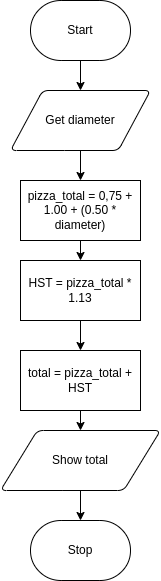

The diagram above was exported from draw.io. Its source (the exported page's mxGraphModel, read from the mxfile embedded in the PNG):
<mxGraphModel dx="526" dy="580" grid="1" gridSize="10" guides="1" tooltips="1" connect="1" arrows="1" fold="1" page="1" pageScale="1" pageWidth="827" pageHeight="1169" math="0" shadow="0">
  <root>
    <mxCell id="0" />
    <mxCell id="1" parent="0" />
    <mxCell id="13" style="edgeStyle=none;html=1;" edge="1" parent="1" source="2" target="5">
      <mxGeometry relative="1" as="geometry" />
    </mxCell>
    <mxCell id="2" value="Start" style="strokeWidth=1;html=1;shape=mxgraph.flowchart.terminator;whiteSpace=wrap;" vertex="1" parent="1">
      <mxGeometry x="210" y="50" width="100" height="60" as="geometry" />
    </mxCell>
    <mxCell id="15" value="" style="edgeStyle=none;html=1;" edge="1" parent="1" source="5" target="7">
      <mxGeometry relative="1" as="geometry" />
    </mxCell>
    <mxCell id="5" value="Get diameter" style="shape=parallelogram;html=1;strokeWidth=1;perimeter=parallelogramPerimeter;whiteSpace=wrap;rounded=1;arcSize=12;size=0.23;" vertex="1" parent="1">
      <mxGeometry x="190" y="140" width="140" height="60" as="geometry" />
    </mxCell>
    <mxCell id="16" value="" style="edgeStyle=none;html=1;" edge="1" parent="1" source="7" target="8">
      <mxGeometry relative="1" as="geometry" />
    </mxCell>
    <mxCell id="7" value="&lt;font style=&quot;font-size: 12px&quot;&gt;pizza_total = 0,75 + 1.00 + (0.50 * diameter)&lt;br&gt;&lt;/font&gt;" style="rounded=0;whiteSpace=wrap;html=1;" vertex="1" parent="1">
      <mxGeometry x="200" y="230" width="120" height="60" as="geometry" />
    </mxCell>
    <mxCell id="17" value="" style="edgeStyle=none;html=1;" edge="1" parent="1" source="8" target="9">
      <mxGeometry relative="1" as="geometry" />
    </mxCell>
    <mxCell id="8" value="&lt;font style=&quot;font-size: 12px&quot;&gt;HST = pizza_total * 1.13&lt;br&gt;&lt;/font&gt;" style="rounded=0;whiteSpace=wrap;html=1;" vertex="1" parent="1">
      <mxGeometry x="200" y="310" width="120" height="60" as="geometry" />
    </mxCell>
    <mxCell id="18" value="" style="edgeStyle=none;html=1;" edge="1" parent="1" source="9" target="10">
      <mxGeometry relative="1" as="geometry" />
    </mxCell>
    <mxCell id="9" value="&lt;font style=&quot;font-size: 12px&quot;&gt;total = pizza_total + HST&lt;br&gt;&lt;/font&gt;" style="rounded=0;whiteSpace=wrap;html=1;" vertex="1" parent="1">
      <mxGeometry x="200" y="400" width="120" height="60" as="geometry" />
    </mxCell>
    <mxCell id="20" value="" style="edgeStyle=none;html=1;" edge="1" parent="1" source="10" target="11">
      <mxGeometry relative="1" as="geometry" />
    </mxCell>
    <mxCell id="10" value="Show total" style="shape=parallelogram;html=1;strokeWidth=1;perimeter=parallelogramPerimeter;whiteSpace=wrap;rounded=1;arcSize=12;size=0.23;" vertex="1" parent="1">
      <mxGeometry x="180" y="480" width="160" height="60" as="geometry" />
    </mxCell>
    <mxCell id="11" value="Stop" style="strokeWidth=1;html=1;shape=mxgraph.flowchart.terminator;whiteSpace=wrap;fillColor=default;strokeColor=default;" vertex="1" parent="1">
      <mxGeometry x="210" y="570" width="100" height="60" as="geometry" />
    </mxCell>
  </root>
</mxGraphModel>